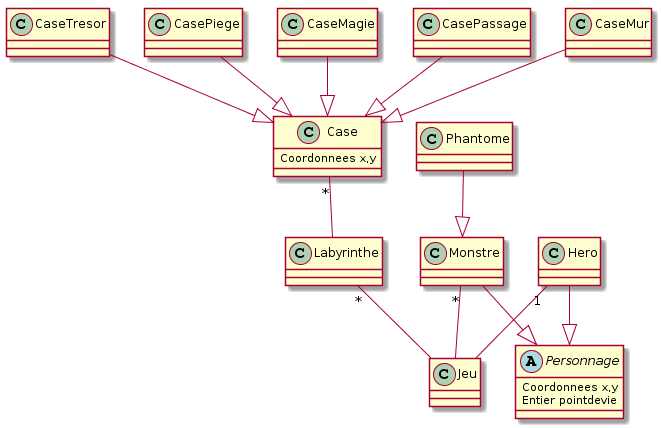

The diagram above was rendered by PlantUML. Its source (embedded in the PNG):
@startuml
class Labyrinthe{

}

class Hero{

}

class Monstre{

}

abstract class Personnage{
Coordonnees x,y
Entier pointdevie

}
class Phantome{

}

class Jeu{

}

class Case{
Coordonnees x,y
}

class CaseTresor{

}
class CasePiege{

}
class CaseMagie{

}
class CasePassage{

}

class CaseMur{

}

Hero --|> Personnage
Monstre --|> Personnage
Monstre "*"-- Jeu
Phantome --|> Monstre
Hero "1" -- Jeu
Labyrinthe "*" -- Jeu
Case "*" -- Labyrinthe
CaseTresor --|> Case
CasePiege --|> Case
CaseMagie --|> Case
CasePassage --|> Case
CaseMur --|> Case
@enduml